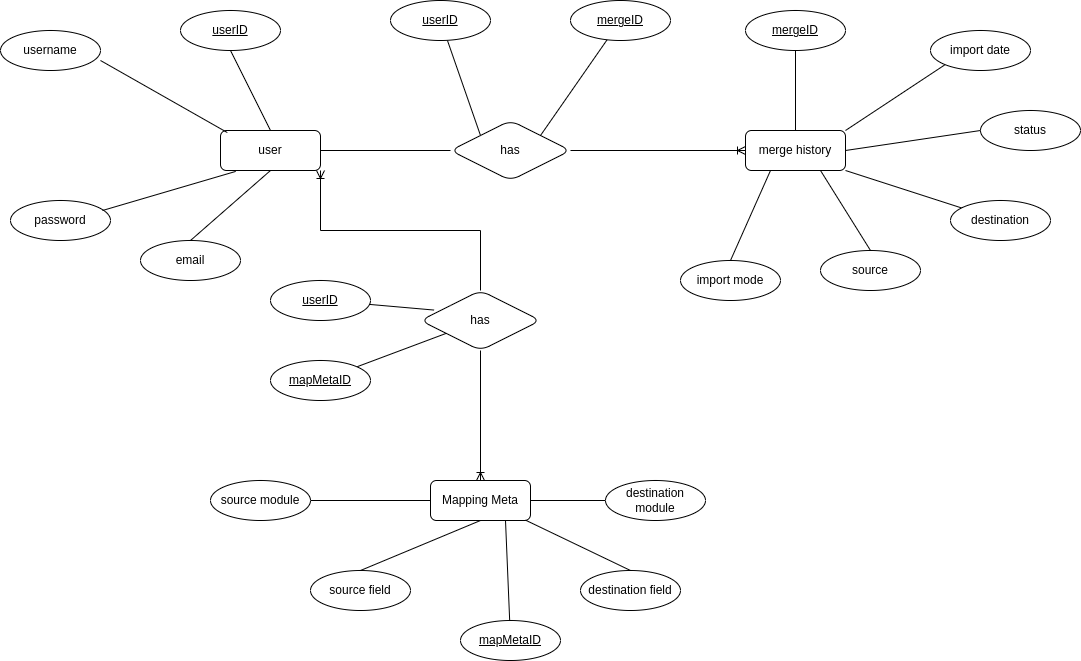

The diagram above was exported from draw.io. Its source (the exported page's mxGraphModel, read from the mxfile embedded in the PNG):
<mxGraphModel dx="1570" dy="1963" grid="1" gridSize="10" guides="1" tooltips="1" connect="1" arrows="1" fold="1" page="1" pageScale="1" pageWidth="850" pageHeight="1100" math="0" shadow="0" extFonts="Permanent Marker^https://fonts.googleapis.com/css?family=Permanent+Marker">
  <root>
    <mxCell id="0" />
    <mxCell id="1" parent="0" />
    <mxCell id="xpSGA2ybxgOH8ymucJCK-55" style="edgeStyle=orthogonalEdgeStyle;rounded=0;orthogonalLoop=1;jettySize=auto;html=1;endArrow=none;endFill=0;startArrow=none;startFill=0;" parent="1" source="xpSGA2ybxgOH8ymucJCK-36" target="xpSGA2ybxgOH8ymucJCK-43" edge="1">
      <mxGeometry relative="1" as="geometry" />
    </mxCell>
    <mxCell id="xpSGA2ybxgOH8ymucJCK-36" value="user" style="whiteSpace=wrap;html=1;align=center;rounded=1;" parent="1" vertex="1">
      <mxGeometry x="450" y="-840" width="100" height="40" as="geometry" />
    </mxCell>
    <mxCell id="xpSGA2ybxgOH8ymucJCK-37" value="userID" style="ellipse;whiteSpace=wrap;html=1;align=center;fontStyle=4;rounded=1;" parent="1" vertex="1">
      <mxGeometry x="410" y="-960" width="100" height="40" as="geometry" />
    </mxCell>
    <mxCell id="xpSGA2ybxgOH8ymucJCK-38" value="password" style="ellipse;whiteSpace=wrap;html=1;align=center;rounded=1;" parent="1" vertex="1">
      <mxGeometry x="240" y="-770" width="100" height="40" as="geometry" />
    </mxCell>
    <mxCell id="xpSGA2ybxgOH8ymucJCK-39" value="username" style="ellipse;whiteSpace=wrap;html=1;align=center;rounded=1;" parent="1" vertex="1">
      <mxGeometry x="230" y="-940" width="100" height="40" as="geometry" />
    </mxCell>
    <mxCell id="xpSGA2ybxgOH8ymucJCK-40" value="" style="endArrow=none;html=1;rounded=1;entryX=0.152;entryY=1.023;entryDx=0;entryDy=0;entryPerimeter=0;exitX=0.92;exitY=0.25;exitDx=0;exitDy=0;exitPerimeter=0;" parent="1" source="xpSGA2ybxgOH8ymucJCK-38" target="xpSGA2ybxgOH8ymucJCK-36" edge="1">
      <mxGeometry width="50" height="50" relative="1" as="geometry">
        <mxPoint x="390" y="-735" as="sourcePoint" />
        <mxPoint x="440" y="-785" as="targetPoint" />
      </mxGeometry>
    </mxCell>
    <mxCell id="xpSGA2ybxgOH8ymucJCK-41" value="" style="endArrow=none;html=1;rounded=1;entryX=0.068;entryY=0.051;entryDx=0;entryDy=0;exitX=1;exitY=0.75;exitDx=0;exitDy=0;exitPerimeter=0;entryPerimeter=0;" parent="1" source="xpSGA2ybxgOH8ymucJCK-39" target="xpSGA2ybxgOH8ymucJCK-36" edge="1">
      <mxGeometry width="50" height="50" relative="1" as="geometry">
        <mxPoint x="380" y="-880" as="sourcePoint" />
        <mxPoint x="490" y="-880" as="targetPoint" />
      </mxGeometry>
    </mxCell>
    <mxCell id="xpSGA2ybxgOH8ymucJCK-42" value="" style="endArrow=none;html=1;rounded=1;entryX=0.5;entryY=0;entryDx=0;entryDy=0;exitX=0.5;exitY=1;exitDx=0;exitDy=0;" parent="1" source="xpSGA2ybxgOH8ymucJCK-37" target="xpSGA2ybxgOH8ymucJCK-36" edge="1">
      <mxGeometry width="50" height="50" relative="1" as="geometry">
        <mxPoint x="480" y="-890" as="sourcePoint" />
        <mxPoint x="607" y="-818" as="targetPoint" />
      </mxGeometry>
    </mxCell>
    <mxCell id="xpSGA2ybxgOH8ymucJCK-43" value="has" style="shape=rhombus;perimeter=rhombusPerimeter;whiteSpace=wrap;html=1;align=center;rounded=1;" parent="1" vertex="1">
      <mxGeometry x="680" y="-850" width="120" height="60" as="geometry" />
    </mxCell>
    <mxCell id="xpSGA2ybxgOH8ymucJCK-44" value="" style="rounded=0;orthogonalLoop=1;jettySize=auto;html=1;entryX=0;entryY=0;entryDx=0;entryDy=0;endArrow=none;endFill=0;" parent="1" source="xpSGA2ybxgOH8ymucJCK-45" target="xpSGA2ybxgOH8ymucJCK-43" edge="1">
      <mxGeometry relative="1" as="geometry" />
    </mxCell>
    <mxCell id="xpSGA2ybxgOH8ymucJCK-45" value="userID" style="ellipse;whiteSpace=wrap;html=1;align=center;fontStyle=4;rounded=1;" parent="1" vertex="1">
      <mxGeometry x="620" y="-970" width="100" height="40" as="geometry" />
    </mxCell>
    <mxCell id="xpSGA2ybxgOH8ymucJCK-46" style="rounded=0;orthogonalLoop=1;jettySize=auto;html=1;entryX=1;entryY=0;entryDx=0;entryDy=0;endArrow=none;endFill=0;" parent="1" source="xpSGA2ybxgOH8ymucJCK-47" target="xpSGA2ybxgOH8ymucJCK-43" edge="1">
      <mxGeometry relative="1" as="geometry" />
    </mxCell>
    <mxCell id="xpSGA2ybxgOH8ymucJCK-47" value="mergeID" style="ellipse;whiteSpace=wrap;html=1;align=center;fontStyle=4;rounded=1;" parent="1" vertex="1">
      <mxGeometry x="800" y="-970" width="100" height="40" as="geometry" />
    </mxCell>
    <mxCell id="xpSGA2ybxgOH8ymucJCK-56" style="edgeStyle=orthogonalEdgeStyle;rounded=0;orthogonalLoop=1;jettySize=auto;html=1;entryX=1;entryY=0.5;entryDx=0;entryDy=0;endArrow=none;endFill=0;startArrow=ERoneToMany;startFill=0;" parent="1" source="xpSGA2ybxgOH8ymucJCK-48" target="xpSGA2ybxgOH8ymucJCK-43" edge="1">
      <mxGeometry relative="1" as="geometry" />
    </mxCell>
    <mxCell id="xpSGA2ybxgOH8ymucJCK-48" value="merge history" style="whiteSpace=wrap;html=1;align=center;rounded=1;" parent="1" vertex="1">
      <mxGeometry x="975" y="-840" width="100" height="40" as="geometry" />
    </mxCell>
    <mxCell id="xpSGA2ybxgOH8ymucJCK-49" value="mergeID" style="ellipse;whiteSpace=wrap;html=1;align=center;fontStyle=4;rounded=1;" parent="1" vertex="1">
      <mxGeometry x="975" y="-960" width="100" height="40" as="geometry" />
    </mxCell>
    <mxCell id="xpSGA2ybxgOH8ymucJCK-50" value="status" style="ellipse;whiteSpace=wrap;html=1;align=center;rounded=1;" parent="1" vertex="1">
      <mxGeometry x="1210" y="-860" width="100" height="40" as="geometry" />
    </mxCell>
    <mxCell id="xpSGA2ybxgOH8ymucJCK-51" value="import date" style="ellipse;whiteSpace=wrap;html=1;align=center;rounded=1;" parent="1" vertex="1">
      <mxGeometry x="1160" y="-940" width="100" height="40" as="geometry" />
    </mxCell>
    <mxCell id="xpSGA2ybxgOH8ymucJCK-52" value="" style="endArrow=none;html=1;rounded=1;entryX=1;entryY=0.5;entryDx=0;entryDy=0;exitX=0;exitY=0.5;exitDx=0;exitDy=0;" parent="1" source="xpSGA2ybxgOH8ymucJCK-50" target="xpSGA2ybxgOH8ymucJCK-48" edge="1">
      <mxGeometry width="50" height="50" relative="1" as="geometry">
        <mxPoint x="915" y="-735" as="sourcePoint" />
        <mxPoint x="965" y="-785" as="targetPoint" />
      </mxGeometry>
    </mxCell>
    <mxCell id="xpSGA2ybxgOH8ymucJCK-53" value="" style="endArrow=none;html=1;rounded=1;entryX=1;entryY=0;entryDx=0;entryDy=0;exitX=0;exitY=1;exitDx=0;exitDy=0;" parent="1" source="xpSGA2ybxgOH8ymucJCK-51" target="xpSGA2ybxgOH8ymucJCK-48" edge="1">
      <mxGeometry width="50" height="50" relative="1" as="geometry">
        <mxPoint x="905" y="-880" as="sourcePoint" />
        <mxPoint x="1015" y="-880" as="targetPoint" />
      </mxGeometry>
    </mxCell>
    <mxCell id="xpSGA2ybxgOH8ymucJCK-54" value="" style="endArrow=none;html=1;rounded=1;entryX=0.5;entryY=0;entryDx=0;entryDy=0;exitX=0.5;exitY=1;exitDx=0;exitDy=0;" parent="1" source="xpSGA2ybxgOH8ymucJCK-49" target="xpSGA2ybxgOH8ymucJCK-48" edge="1">
      <mxGeometry width="50" height="50" relative="1" as="geometry">
        <mxPoint x="1005" y="-890" as="sourcePoint" />
        <mxPoint x="1132" y="-818" as="targetPoint" />
      </mxGeometry>
    </mxCell>
    <mxCell id="xpSGA2ybxgOH8ymucJCK-57" value="email" style="ellipse;whiteSpace=wrap;html=1;align=center;rounded=1;" parent="1" vertex="1">
      <mxGeometry x="370" y="-730" width="100" height="40" as="geometry" />
    </mxCell>
    <mxCell id="xpSGA2ybxgOH8ymucJCK-58" value="" style="endArrow=none;html=1;rounded=1;entryX=0.5;entryY=0;entryDx=0;entryDy=0;exitX=0.5;exitY=1;exitDx=0;exitDy=0;" parent="1" source="xpSGA2ybxgOH8ymucJCK-36" target="xpSGA2ybxgOH8ymucJCK-57" edge="1">
      <mxGeometry width="50" height="50" relative="1" as="geometry">
        <mxPoint x="440" y="-750" as="sourcePoint" />
        <mxPoint x="567" y="-678" as="targetPoint" />
      </mxGeometry>
    </mxCell>
    <mxCell id="xpSGA2ybxgOH8ymucJCK-59" value="source" style="ellipse;whiteSpace=wrap;html=1;align=center;rounded=1;" parent="1" vertex="1">
      <mxGeometry x="1050" y="-720" width="100" height="40" as="geometry" />
    </mxCell>
    <mxCell id="xpSGA2ybxgOH8ymucJCK-60" value="" style="endArrow=none;html=1;rounded=1;entryX=0.75;entryY=1;entryDx=0;entryDy=0;exitX=0.5;exitY=0;exitDx=0;exitDy=0;" parent="1" source="xpSGA2ybxgOH8ymucJCK-59" target="xpSGA2ybxgOH8ymucJCK-48" edge="1">
      <mxGeometry width="50" height="50" relative="1" as="geometry">
        <mxPoint x="1020" y="-750" as="sourcePoint" />
        <mxPoint x="905" y="-776" as="targetPoint" />
      </mxGeometry>
    </mxCell>
    <mxCell id="xpSGA2ybxgOH8ymucJCK-61" value="import mode" style="ellipse;whiteSpace=wrap;html=1;align=center;rounded=1;" parent="1" vertex="1">
      <mxGeometry x="910" y="-710" width="100" height="40" as="geometry" />
    </mxCell>
    <mxCell id="xpSGA2ybxgOH8ymucJCK-62" value="" style="endArrow=none;html=1;rounded=1;entryX=0.25;entryY=1;entryDx=0;entryDy=0;exitX=0.5;exitY=0;exitDx=0;exitDy=0;" parent="1" source="xpSGA2ybxgOH8ymucJCK-61" target="xpSGA2ybxgOH8ymucJCK-48" edge="1">
      <mxGeometry width="50" height="50" relative="1" as="geometry">
        <mxPoint x="930" y="-780" as="sourcePoint" />
        <mxPoint x="1063" y="-819" as="targetPoint" />
      </mxGeometry>
    </mxCell>
    <mxCell id="xpSGA2ybxgOH8ymucJCK-65" style="rounded=0;orthogonalLoop=1;jettySize=auto;html=1;entryX=1;entryY=1;entryDx=0;entryDy=0;endArrow=none;endFill=0;" parent="1" source="xpSGA2ybxgOH8ymucJCK-64" target="xpSGA2ybxgOH8ymucJCK-48" edge="1">
      <mxGeometry relative="1" as="geometry" />
    </mxCell>
    <mxCell id="xpSGA2ybxgOH8ymucJCK-64" value="destination" style="ellipse;whiteSpace=wrap;html=1;align=center;rounded=1;" parent="1" vertex="1">
      <mxGeometry x="1180" y="-770" width="100" height="40" as="geometry" />
    </mxCell>
    <mxCell id="xpSGA2ybxgOH8ymucJCK-121" value="Mapping Meta" style="whiteSpace=wrap;html=1;align=center;rounded=1;" parent="1" vertex="1">
      <mxGeometry x="660" y="-490" width="100" height="40" as="geometry" />
    </mxCell>
    <mxCell id="xpSGA2ybxgOH8ymucJCK-122" value="mapMetaID" style="ellipse;whiteSpace=wrap;html=1;align=center;fontStyle=4;rounded=1;" parent="1" vertex="1">
      <mxGeometry x="690" y="-350" width="100" height="40" as="geometry" />
    </mxCell>
    <mxCell id="xpSGA2ybxgOH8ymucJCK-123" value="source field" style="ellipse;whiteSpace=wrap;html=1;align=center;rounded=1;" parent="1" vertex="1">
      <mxGeometry x="540" y="-400" width="100" height="40" as="geometry" />
    </mxCell>
    <mxCell id="xpSGA2ybxgOH8ymucJCK-124" value="" style="endArrow=none;html=1;rounded=1;entryX=0.5;entryY=1;entryDx=0;entryDy=0;exitX=0.5;exitY=0;exitDx=0;exitDy=0;" parent="1" source="xpSGA2ybxgOH8ymucJCK-123" target="xpSGA2ybxgOH8ymucJCK-121" edge="1">
      <mxGeometry width="50" height="50" relative="1" as="geometry">
        <mxPoint x="590" y="-530" as="sourcePoint" />
        <mxPoint x="700" y="-530" as="targetPoint" />
      </mxGeometry>
    </mxCell>
    <mxCell id="xpSGA2ybxgOH8ymucJCK-125" value="" style="endArrow=none;html=1;rounded=1;entryX=0.75;entryY=1;entryDx=0;entryDy=0;" parent="1" source="xpSGA2ybxgOH8ymucJCK-122" target="xpSGA2ybxgOH8ymucJCK-121" edge="1">
      <mxGeometry width="50" height="50" relative="1" as="geometry">
        <mxPoint x="690" y="-540" as="sourcePoint" />
        <mxPoint x="817" y="-468" as="targetPoint" />
      </mxGeometry>
    </mxCell>
    <mxCell id="xpSGA2ybxgOH8ymucJCK-126" style="edgeStyle=orthogonalEdgeStyle;rounded=0;orthogonalLoop=1;jettySize=auto;html=1;endArrow=none;endFill=0;" parent="1" source="xpSGA2ybxgOH8ymucJCK-127" target="xpSGA2ybxgOH8ymucJCK-121" edge="1">
      <mxGeometry relative="1" as="geometry" />
    </mxCell>
    <mxCell id="xpSGA2ybxgOH8ymucJCK-127" value="source module" style="ellipse;whiteSpace=wrap;html=1;align=center;rounded=1;" parent="1" vertex="1">
      <mxGeometry x="440" y="-490" width="100" height="40" as="geometry" />
    </mxCell>
    <mxCell id="xpSGA2ybxgOH8ymucJCK-128" value="destination field" style="ellipse;whiteSpace=wrap;html=1;align=center;rounded=1;" parent="1" vertex="1">
      <mxGeometry x="810" y="-400" width="100" height="40" as="geometry" />
    </mxCell>
    <mxCell id="xpSGA2ybxgOH8ymucJCK-129" value="" style="endArrow=none;html=1;rounded=1;entryX=0.951;entryY=0.992;entryDx=0;entryDy=0;exitX=0.5;exitY=0;exitDx=0;exitDy=0;entryPerimeter=0;" parent="1" source="xpSGA2ybxgOH8ymucJCK-128" target="xpSGA2ybxgOH8ymucJCK-121" edge="1">
      <mxGeometry width="50" height="50" relative="1" as="geometry">
        <mxPoint x="985" y="-530" as="sourcePoint" />
        <mxPoint x="1105" y="-450" as="targetPoint" />
      </mxGeometry>
    </mxCell>
    <mxCell id="xpSGA2ybxgOH8ymucJCK-130" style="edgeStyle=orthogonalEdgeStyle;rounded=0;orthogonalLoop=1;jettySize=auto;html=1;endArrow=none;endFill=0;entryX=1;entryY=0.5;entryDx=0;entryDy=0;" parent="1" source="xpSGA2ybxgOH8ymucJCK-131" target="xpSGA2ybxgOH8ymucJCK-121" edge="1">
      <mxGeometry relative="1" as="geometry">
        <mxPoint x="1055" y="-470" as="targetPoint" />
      </mxGeometry>
    </mxCell>
    <mxCell id="xpSGA2ybxgOH8ymucJCK-131" value="destination module" style="ellipse;whiteSpace=wrap;html=1;align=center;rounded=1;" parent="1" vertex="1">
      <mxGeometry x="835" y="-490" width="100" height="40" as="geometry" />
    </mxCell>
    <mxCell id="SM5cvv1pRHKz1xbLRuIK-1" style="edgeStyle=orthogonalEdgeStyle;rounded=0;orthogonalLoop=1;jettySize=auto;html=1;endArrow=none;endFill=0;startArrow=ERoneToMany;startFill=0;exitX=1;exitY=1;exitDx=0;exitDy=0;" edge="1" parent="1" target="SM5cvv1pRHKz1xbLRuIK-2" source="xpSGA2ybxgOH8ymucJCK-36">
      <mxGeometry relative="1" as="geometry">
        <mxPoint x="520" y="-680" as="sourcePoint" />
      </mxGeometry>
    </mxCell>
    <mxCell id="SM5cvv1pRHKz1xbLRuIK-2" value="has" style="shape=rhombus;perimeter=rhombusPerimeter;whiteSpace=wrap;html=1;align=center;rounded=1;" vertex="1" parent="1">
      <mxGeometry x="650" y="-680" width="120" height="60" as="geometry" />
    </mxCell>
    <mxCell id="SM5cvv1pRHKz1xbLRuIK-3" style="rounded=0;orthogonalLoop=1;jettySize=auto;html=1;entryX=0.5;entryY=1;entryDx=0;entryDy=0;endArrow=none;endFill=0;startArrow=ERoneToMany;startFill=0;exitX=0.5;exitY=0;exitDx=0;exitDy=0;" edge="1" parent="1" target="SM5cvv1pRHKz1xbLRuIK-2" source="xpSGA2ybxgOH8ymucJCK-121">
      <mxGeometry relative="1" as="geometry">
        <mxPoint x="945" y="-680" as="sourcePoint" />
      </mxGeometry>
    </mxCell>
    <mxCell id="SM5cvv1pRHKz1xbLRuIK-4" value="userID" style="ellipse;whiteSpace=wrap;html=1;align=center;fontStyle=4;rounded=1;" vertex="1" parent="1">
      <mxGeometry x="500" y="-690" width="100" height="40" as="geometry" />
    </mxCell>
    <mxCell id="SM5cvv1pRHKz1xbLRuIK-7" style="rounded=0;orthogonalLoop=1;jettySize=auto;html=1;endArrow=none;endFill=0;" edge="1" parent="1" source="SM5cvv1pRHKz1xbLRuIK-5" target="SM5cvv1pRHKz1xbLRuIK-2">
      <mxGeometry relative="1" as="geometry" />
    </mxCell>
    <mxCell id="SM5cvv1pRHKz1xbLRuIK-5" value="mapMetaID" style="ellipse;whiteSpace=wrap;html=1;align=center;fontStyle=4;rounded=1;" vertex="1" parent="1">
      <mxGeometry x="500" y="-610" width="100" height="40" as="geometry" />
    </mxCell>
    <mxCell id="SM5cvv1pRHKz1xbLRuIK-6" style="rounded=0;orthogonalLoop=1;jettySize=auto;html=1;entryX=0.113;entryY=0.326;entryDx=0;entryDy=0;entryPerimeter=0;endArrow=none;endFill=0;" edge="1" parent="1" source="SM5cvv1pRHKz1xbLRuIK-4" target="SM5cvv1pRHKz1xbLRuIK-2">
      <mxGeometry relative="1" as="geometry" />
    </mxCell>
  </root>
</mxGraphModel>